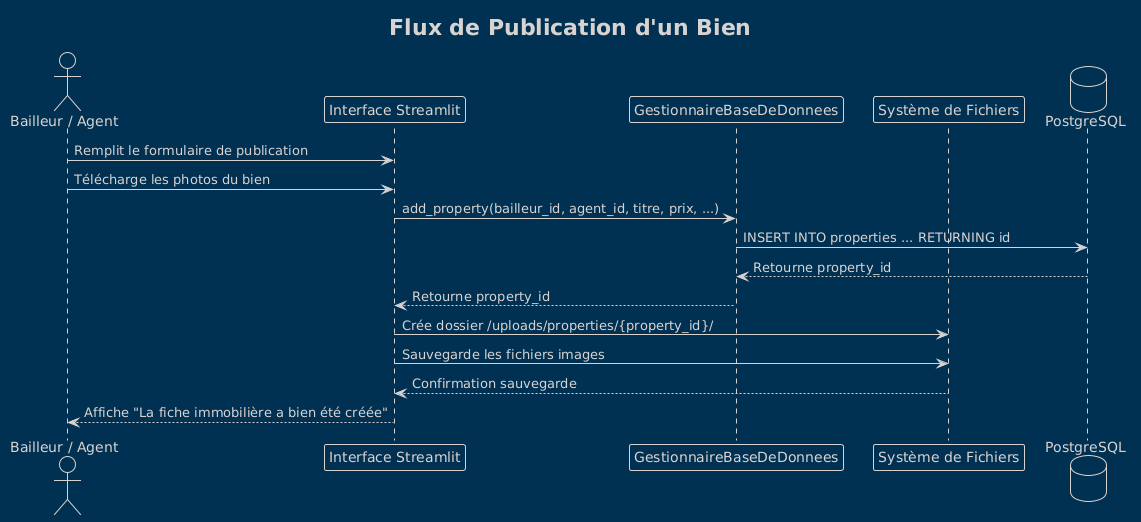

The diagram above was rendered by PlantUML. Its source (embedded in the PNG):
@startuml
!theme blueprint
title Flux de Publication d'un Bien

actor "Bailleur / Agent" as User
participant "Interface Streamlit" as App
participant "GestionnaireBaseDeDonnees" as DB
participant "Système de Fichiers" as FS
database "PostgreSQL" as DB_Store

User -> App : Remplit le formulaire de publication
User -> App : Télécharge les photos du bien
App -> DB : add_property(bailleur_id, agent_id, titre, prix, ...)
DB -> DB_Store : INSERT INTO properties ... RETURNING id
DB_Store --> DB : Retourne property_id
DB --> App : Retourne property_id

App -> FS : Crée dossier /uploads/properties/{property_id}/
App -> FS : Sauvegarde les fichiers images
FS --> App : Confirmation sauvegarde

App --> User : Affiche "La fiche immobilière a bien été créée"
@enduml